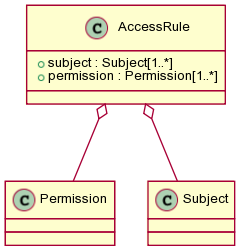

The diagram above was rendered by PlantUML. Its source (embedded in the PNG):
@startuml images/class_accessrule.png
skinparam activityFontColor black
skinparam activityFontSize 10
skinparam activityFontName arial
skinparam activityArrowFontColor black
skinparam activityArrowFontSize 10
skinparam activityArrowFontName arial
skinparam classArrowFontColor black
skinparam classArrowFontSize 10
skinparam classArrowFontName arial
skinparam classAttributeFontColor black
skinparam classAttributeFontSize 10
skinparam classAttributeFontName arial
skinparam classFontColor black
skinparam classFontSize 10
skinparam classFontName arial
skinparam componentFontColor black
skinparam componentFontSize 10
skinparam componentFontName arial
skinparam componentArrowFontColor black
skinparam componentArrowFontSize 10
skinparam componentArrowFontName arial
skinparam noteFontColor black
skinparam noteFontSize 10
skinparam noteFontName arial
skinparam packageFontColor black
skinparam packageFontSize 10
skinparam packageFontName arial
skinparam sequenceActorFontColor black
skinparam sequenceActorFontSize 10
skinparam sequenceActorFontName arial
skinparam sequenceArrowFontColor black
skinparam sequenceArrowFontSize 10
skinparam sequenceArrowFontName arial
skinparam sequenceGroupingFontColor black
skinparam sequenceGroupingFontSize 10
skinparam sequenceGroupingFontName arial
skinparam sequenceGroupingHeaderFontColor black
skinparam sequenceGroupingHeaderFontSize 10
skinparam sequenceGroupingHeaderFontName arial
skinparam sequenceParticipantFontColor black
skinparam sequenceParticipantFontSize 10
skinparam sequenceParticipantFontName arial
skinparam sequenceTitleFontColor black
skinparam sequenceTitleFontSize 10
skinparam sequenceTitleFontName arial
skinparam titleFontColor black
skinparam titleFontSize 10
skinparam titleFontName arial
skinparam usecaseFontColor black
skinparam usecaseFontSize 7
skinparam usecaseFontName arial
skinparam usecaseActorFontColor black
skinparam usecaseActorFontSize 7
skinparam usecaseActorFontName arial
skinparam usecaseArrowFontColor black
skinparam usecaseArrowFontSize 7
skinparam usecaseArrowFontName arial
class AccessRule {
  + subject : Subject[1..*]
  + permission : Permission[1..*]
}
AccessRule o-- Subject
AccessRule o-- Permission
@enduml